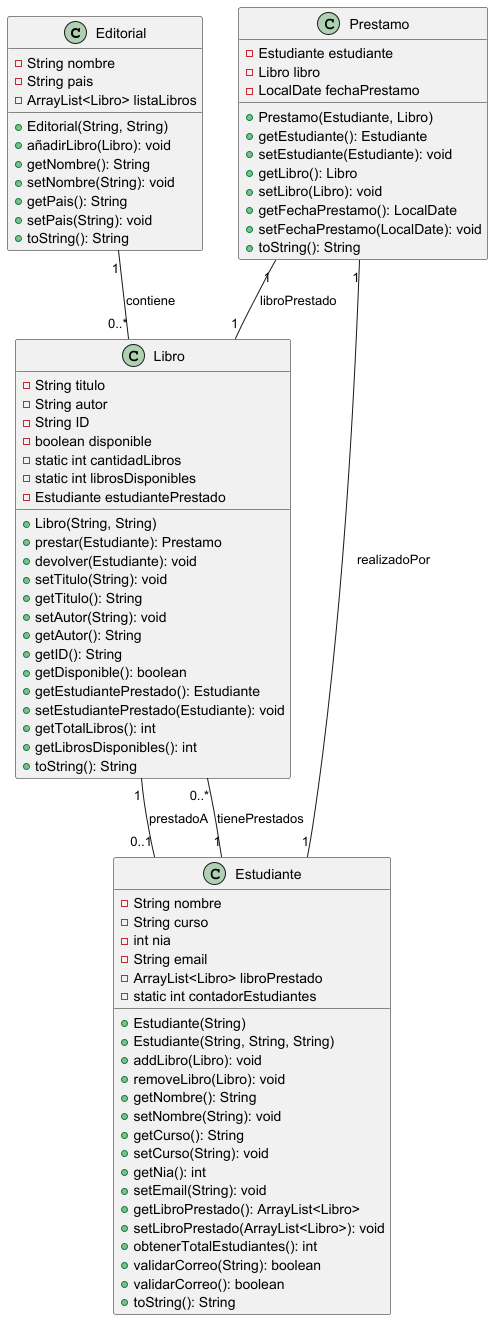

The diagram above was rendered by PlantUML. Its source (embedded in the PNG):
@startuml
' Define the classes with their attributes and methods

class Editorial {
    - String nombre
    - String pais
    - ArrayList<Libro> listaLibros

    + Editorial(String, String)
    + añadirLibro(Libro): void
    + getNombre(): String
    + setNombre(String): void
    + getPais(): String
    + setPais(String): void
    + toString(): String
}

class Libro {
    - String titulo
    - String autor
    - String ID
    - boolean disponible
    - static int cantidadLibros
    - static int librosDisponibles
    - Estudiante estudiantePrestado

    + Libro(String, String)
    + prestar(Estudiante): Prestamo
    + devolver(Estudiante): void
    + setTitulo(String): void
    + getTitulo(): String
    + setAutor(String): void
    + getAutor(): String
    + getID(): String
    + getDisponible(): boolean
    + getEstudiantePrestado(): Estudiante
    + setEstudiantePrestado(Estudiante): void
    + getTotalLibros(): int
    + getLibrosDisponibles(): int
    + toString(): String
}

class Estudiante {
    - String nombre
    - String curso
    - int nia
    - String email
    - ArrayList<Libro> libroPrestado
    - static int contadorEstudiantes

    + Estudiante(String)
    + Estudiante(String, String, String)
    + addLibro(Libro): void
    + removeLibro(Libro): void
    + getNombre(): String
    + setNombre(String): void
    + getCurso(): String
    + setCurso(String): void
    + getNia(): int
    + setEmail(String): void
    + getLibroPrestado(): ArrayList<Libro>
    + setLibroPrestado(ArrayList<Libro>): void
    + obtenerTotalEstudiantes(): int
    + validarCorreo(String): boolean
    + validarCorreo(): boolean
    + toString(): String
}

class Prestamo {
    - Estudiante estudiante
    - Libro libro
    - LocalDate fechaPrestamo

    + Prestamo(Estudiante, Libro)
    + getEstudiante(): Estudiante
    + setEstudiante(Estudiante): void
    + getLibro(): Libro
    + setLibro(Libro): void
    + getFechaPrestamo(): LocalDate
    + setFechaPrestamo(LocalDate): void
    + toString(): String
}

' Define relationships between classes

Editorial "1" -- "0..*" Libro : contiene
Libro "1" -- "0..1" Estudiante : prestadoA
Estudiante "1" -- "0..*" Libro : tienePrestados
Prestamo "1" -- "1" Estudiante : realizadoPor
Prestamo "1" -- "1" Libro : libroPrestado

@enduml